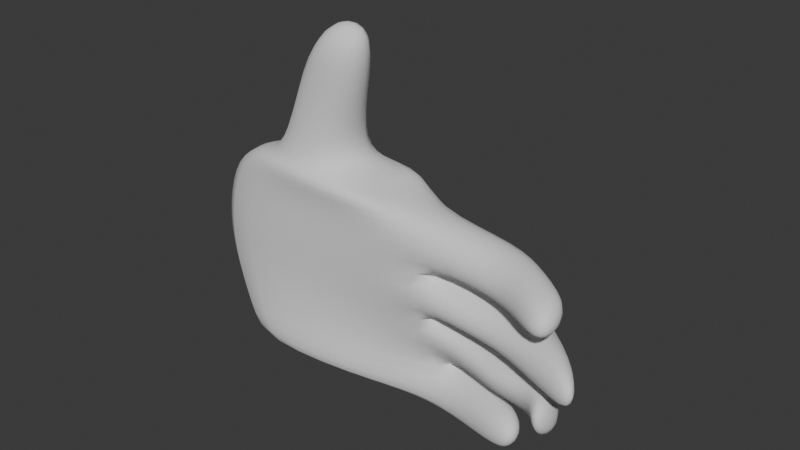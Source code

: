 # Source: handmand.blend  (saved by Blender 4.5.90; exported with 4.5.12 LTS)
import bpy
from mathutils import Matrix  # noqa: F401  (used for matrix-valued properties, if any)

bpy.ops.wm.read_factory_settings(use_empty=True)
scene = bpy.context.scene
scene.name = 'Scene'

# ---- collections
col_collection = bpy.data.collections.new('Collection'); scene.collection.children.link(col_collection)

# ---- world
world_world = bpy.data.worlds.new('World'); scene.world = world_world
world_world.use_nodes = True; world_world.node_tree.nodes.clear()
_N = world_world.node_tree.nodes; _L = world_world.node_tree.links
n0 = _N.new('ShaderNodeOutputWorld'); n0.name = 'World Output'; n0.location = (200, 100)
n1 = _N.new('ShaderNodeBackground'); n1.name = 'Background'; n1.location = (-200, 100)
n1.inputs[0].default_value = (0.05088, 0.05088, 0.05088, 1.0)
_L.new(n1.outputs[0], n0.inputs[0])
n0.is_active_output = True
world_world.color = (0.05088, 0.05088, 0.05088)
world_world.sun_shadow_jitter_overblur = 0.0

# ---- meshes
me_cube_001 = bpy.data.meshes.new('Cube.001')
me_cube_001.from_pydata([(-0.9921, 0.1829, -1.0), (-0.7014, -0.5698, 0.973), (-1.0, 1.0, -1.0), (-0.7014, 0.8076, 0.973), (0.7634, -0.9268, -1.15), (0.3727, -0.6322, 0.8851), (0.7675, 0.262, -1.173), (0.3042, 0.7139, 0.8459), (-1.124, -0.3759, -0.5865), (-1.372, 1.0, -0.6476), (0.8568, -0.09353, -0.6987), (0.7634, -0.9268, -0.7101), (-1.451, -0.5305, -0.2075), (-1.552, 1.0, -0.2075), (0.7497, 0.5274, -0.1518), (0.7497, -0.9371, -0.1518), (-1.451, -0.5305, 0.2558), (-1.552, 1.0, 0.2558), (0.7497, 0.6642, 0.3114), (0.7497, -0.9371, 0.3114), (-1.372, -0.6061, 0.7366), (-1.372, 1.0, 0.7366), (0.7634, 0.7057, 0.8111), (0.7924, -0.1775, 0.8058), (0.2538, 1.0, -1.0), (-0.0731, 0.7679, 1.0), (0.2538, -1.0, -1.0), (-0.0731, -0.7679, 1.0), (0.2538, -1.0, -0.6476), (0.2538, 0.6834, -0.6476), (0.2538, -1.0, -0.2075), (0.2538, 0.5627, -0.2075), (0.2538, -1.0, 0.2558), (0.2538, 0.6834, 0.2558), (0.2538, -1.0, 0.7366), (0.2538, 0.6834, 0.7366), (-0.9609, -0.6547, 0.8685), (-1.0, 1.0, 1.0), (0.3313, -0.7806, 0.9254), (0.2538, 1.005, 0.9081), (-0.03621, 0.221, 2.328), (-0.03621, 0.8439, 2.194), (0.3501, 0.1032, 2.308), (0.2895, 0.7234, 2.044), (-0.3826, -0.01551, 1.989), (-0.3977, 0.8364, 1.751), (0.1916, -0.2293, 1.749), (0.1765, 0.613, 1.513), (2.28, 1.373, 0.5947), (2.28, 1.373, 0.318), (2.28, 0.4728, 0.6463), (2.28, 0.4728, 0.318), (2.607, 1.407, 0.2452), (2.607, 1.407, -0.2181), (2.491, 0.851, 0.2369), (2.491, 0.851, -0.2264), (1.544, 0.4508, 0.647), (1.569, 0.6311, 0.2558), (1.542, -0.3523, 0.7338), (1.569, -0.5526, 0.2558), (1.748, 0.6841, -0.1619), (1.842, -0.4316, -0.1505), (1.842, -0.4316, 0.1787), (1.748, 0.6434, 0.1673), (2.2, 1.429, -0.168), (2.181, 1.179, -0.5779), (2.298, 0.4889, -0.2627), (2.312, 0.4992, -0.6839), (1.913, 0.8329, -0.7138), (1.824, 0.7148, -0.9991), (1.889, 0.2413, -0.9888), (1.889, 0.2413, -0.6364), (1.425, -0.3511, -1.042), (1.409, -0.3338, -0.7011), (1.498, 0.6161, -1.104), (1.498, 0.5657, -0.6638), (1.637, 0.4149, -0.6448), (1.544, -0.3784, -0.6562), (1.53, -0.3887, -0.2704), (1.583, 0.7473, -0.2704), (2.044, 0.5075, -0.6239), (2.032, 0.7486, -0.25), (1.966, -0.1309, -0.6334), (1.954, -0.1395, -0.25), (1.917, 0.8462, 0.6832), (1.917, 0.05233, 0.6913), (1.914, 1.05, 0.3056), (1.914, 0.0503, 0.3056), (1.32, -0.7849, -0.1968), (1.32, -0.7849, 0.2142), (1.283, 0.5438, -0.2012), (1.283, 0.6114, 0.2098), (1.256, -0.7069, -0.7241), (1.243, -0.7172, -0.2471), (1.35, 0.1075, -0.7127), (1.268, 0.5924, -0.2471)], [], [(20, 36, 37, 21), (35, 39, 7, 22), (22, 7, 5, 23), (34, 38, 36, 20), (24, 6, 4, 26), (25, 3, 45, 47), (26, 28, 8, 0), (73, 72, 70, 71), (24, 29, 10, 6), (0, 8, 9, 2), (28, 30, 12, 8), (82, 80, 65, 67), (29, 31, 14, 10), (8, 12, 13, 9), (30, 32, 16, 12), (61, 60, 53, 55), (31, 33, 18, 14), (12, 16, 17, 13), (32, 34, 20, 16), (86, 84, 48, 49), (33, 35, 22, 18), (16, 20, 21, 17), (17, 21, 35, 33), (19, 23, 34, 32), (13, 17, 33, 31), (15, 19, 32, 30), (9, 13, 31, 29), (11, 15, 30, 28), (2, 9, 29, 24), (4, 11, 28, 26), (7, 39, 38, 5), (2, 24, 26, 0), (23, 5, 38, 34), (21, 37, 39, 35), (1, 3, 37, 36), (27, 1, 36, 38), (3, 25, 39, 37), (25, 27, 38, 39), (43, 41, 40, 42), (3, 1, 44, 45), (27, 25, 47, 46), (1, 27, 46, 44), (40, 41, 45, 44), (42, 40, 44, 46), (41, 43, 47, 45), (43, 42, 46, 47), (49, 48, 50, 51), (84, 85, 50, 48), (87, 86, 49, 51), (85, 87, 51, 50), (53, 52, 54, 55), (62, 61, 55, 54), (60, 63, 52, 53), (63, 62, 54, 52), (23, 19, 59, 58), (19, 18, 57, 59), (22, 23, 58, 56), (18, 22, 56, 57), (91, 89, 62, 63), (90, 91, 63, 60), (89, 88, 61, 62), (88, 90, 60, 61), (65, 64, 66, 67), (83, 82, 67, 66), (80, 81, 64, 65), (81, 83, 66, 64), (69, 68, 71, 70), (72, 74, 69, 70), (74, 75, 68, 69), (75, 73, 71, 68), (10, 11, 73, 75), (6, 10, 75, 74), (4, 6, 74, 72), (11, 4, 72, 73), (95, 93, 78, 79), (94, 95, 79, 76), (93, 92, 77, 78), (92, 94, 76, 77), (79, 78, 83, 81), (76, 79, 81, 80), (78, 77, 82, 83), (77, 76, 80, 82), (58, 59, 87, 85), (59, 57, 86, 87), (56, 58, 85, 84), (57, 56, 84, 86), (15, 14, 90, 88), (19, 15, 88, 89), (14, 18, 91, 90), (18, 19, 89, 91), (11, 10, 94, 92), (15, 11, 92, 93), (10, 14, 95, 94), (14, 15, 93, 95)])
me_cube_001.polygons.foreach_set('use_smooth', [True] * 94)
_uv = me_cube_001.uv_layers.new(name='UVMap')
_uv.uv.foreach_set('vector', [0.5921, 0.0, 0.625, 0.0, 0.625, 0.25, 0.5921, 0.25, 0.5921, 0.4067, 0.625, 0.4067, 0.625, 0.5, 0.5921, 0.5, 0.5921, 0.5, 0.625, 0.5, 0.625, 0.75, 0.5921, 0.75, 0.5921, 0.8433, 0.625, 0.8433, 0.625, 1.0, 0.5921, 1.0, 0.2817, 0.5, 0.375, 0.5, 0.375, 0.75, 0.2817, 0.75, 0.7473, 0.529, 0.846, 0.529, 0.846, 0.529, 0.7473, 0.529, 0.375, 0.8433, 0.419, 0.8433, 0.419, 1.0, 0.375, 1.0, 0.419, 0.75, 0.375, 0.75, 0.375, 0.75, 0.419, 0.75, 0.375, 0.4067, 0.419, 0.4067, 0.419, 0.5, 0.375, 0.5, 0.375, 0.0, 0.419, 0.0, 0.419, 0.25, 0.375, 0.25, 0.419, 0.8433, 0.4741, 0.8433, 0.4741, 1.0, 0.419, 1.0, 0.419, 0.75, 0.419, 0.5, 0.419, 0.5, 0.419, 0.75, 0.419, 0.4067, 0.4741, 0.4067, 0.4741, 0.5, 0.419, 0.5, 0.419, 0.0, 0.4741, 0.0, 0.4741, 0.25, 0.419, 0.25, 0.4741, 0.8433, 0.532, 0.8433, 0.532, 1.0, 0.4741, 1.0, 0.4741, 0.75, 0.4741, 0.5, 0.4741, 0.5, 0.4741, 0.75, 0.4741, 0.4067, 0.532, 0.4067, 0.532, 0.5, 0.4741, 0.5, 0.4741, 0.0, 0.532, 0.0, 0.532, 0.25, 0.4741, 0.25, 0.532, 0.8433, 0.5921, 0.8433, 0.5921, 1.0, 0.532, 1.0, 0.532, 0.5, 0.5921, 0.5, 0.5921, 0.5, 0.532, 0.5, 0.532, 0.4067, 0.5921, 0.4067, 0.5921, 0.5, 0.532, 0.5, 0.532, 0.0, 0.5921, 0.0, 0.5921, 0.25, 0.532, 0.25, 0.532, 0.25, 0.5921, 0.25, 0.5921, 0.4067, 0.532, 0.4067, 0.532, 0.75, 0.5921, 0.75, 0.5921, 0.8433, 0.532, 0.8433, 0.4741, 0.25, 0.532, 0.25, 0.532, 0.4067, 0.4741, 0.4067, 0.4741, 0.75, 0.532, 0.75, 0.532, 0.8433, 0.4741, 0.8433, 0.419, 0.25, 0.4741, 0.25, 0.4741, 0.4067, 0.419, 0.4067, 0.419, 0.75, 0.4741, 0.75, 0.4741, 0.8433, 0.419, 0.8433, 0.375, 0.25, 0.419, 0.25, 0.419, 0.4067, 0.375, 0.4067, 0.375, 0.75, 0.419, 0.75, 0.419, 0.8433, 0.375, 0.8433, 0.625, 0.5, 0.7183, 0.5, 0.7183, 0.75, 0.625, 0.75, 0.125, 0.5, 0.2817, 0.5, 0.2817, 0.75, 0.125, 0.75, 0.5921, 0.75, 0.625, 0.75, 0.625, 0.8433, 0.5921, 0.8433, 0.5921, 0.25, 0.625, 0.25, 0.625, 0.4067, 0.5921, 0.4067, 0.846, 0.721, 0.846, 0.529, 0.875, 0.5, 0.875, 0.75, 0.7473, 0.721, 0.846, 0.721, 0.875, 0.75, 0.7183, 0.75, 0.846, 0.529, 0.7473, 0.529, 0.7183, 0.5, 0.875, 0.5, 0.7473, 0.529, 0.7473, 0.721, 0.7183, 0.75, 0.7183, 0.5, 0.7668, 0.5485, 0.8265, 0.5485, 0.8265, 0.7015, 0.7668, 0.7015, 0.846, 0.529, 0.846, 0.721, 0.846, 0.721, 0.846, 0.529, 0.7473, 0.721, 0.7473, 0.529, 0.7473, 0.529, 0.7473, 0.721, 0.846, 0.721, 0.7473, 0.721, 0.7473, 0.721, 0.846, 0.721, 0.8265, 0.7015, 0.8265, 0.5485, 0.846, 0.529, 0.846, 0.721, 0.7668, 0.7015, 0.8265, 0.7015, 0.846, 0.721, 0.7473, 0.721, 0.8265, 0.5485, 0.7668, 0.5485, 0.7473, 0.529, 0.846, 0.529, 0.7668, 0.5485, 0.7668, 0.7015, 0.7473, 0.721, 0.7473, 0.529, 0.532, 0.5, 0.5921, 0.5, 0.5921, 0.75, 0.532, 0.75, 0.5921, 0.5, 0.5921, 0.75, 0.5921, 0.75, 0.5921, 0.5, 0.532, 0.75, 0.532, 0.5, 0.532, 0.5, 0.532, 0.75, 0.5921, 0.75, 0.532, 0.75, 0.532, 0.75, 0.5921, 0.75, 0.4741, 0.5, 0.532, 0.5, 0.532, 0.75, 0.4741, 0.75, 0.532, 0.75, 0.4741, 0.75, 0.4741, 0.75, 0.532, 0.75, 0.4741, 0.5, 0.532, 0.5, 0.532, 0.5, 0.4741, 0.5, 0.532, 0.5, 0.532, 0.75, 0.532, 0.75, 0.532, 0.5, 0.5921, 0.75, 0.532, 0.75, 0.532, 0.75, 0.5921, 0.75, 0.532, 0.75, 0.532, 0.5, 0.532, 0.5, 0.532, 0.75, 0.5921, 0.5, 0.5921, 0.75, 0.5921, 0.75, 0.5921, 0.5, 0.532, 0.5, 0.5921, 0.5, 0.5921, 0.5, 0.532, 0.5, 0.532, 0.5, 0.532, 0.75, 0.532, 0.75, 0.532, 0.5, 0.4741, 0.5, 0.532, 0.5, 0.532, 0.5, 0.4741, 0.5, 0.532, 0.75, 0.4741, 0.75, 0.4741, 0.75, 0.532, 0.75, 0.4741, 0.75, 0.4741, 0.5, 0.4741, 0.5, 0.4741, 0.75, 0.419, 0.5, 0.4741, 0.5, 0.4741, 0.75, 0.419, 0.75, 0.4741, 0.75, 0.419, 0.75, 0.419, 0.75, 0.4741, 0.75, 0.419, 0.5, 0.4741, 0.5, 0.4741, 0.5, 0.419, 0.5, 0.4741, 0.5, 0.4741, 0.75, 0.4741, 0.75, 0.4741, 0.5, 0.375, 0.5, 0.419, 0.5, 0.419, 0.75, 0.375, 0.75, 0.375, 0.75, 0.375, 0.5, 0.375, 0.5, 0.375, 0.75, 0.375, 0.5, 0.419, 0.5, 0.419, 0.5, 0.375, 0.5, 0.419, 0.5, 0.419, 0.75, 0.419, 0.75, 0.419, 0.5, 0.419, 0.5, 0.419, 0.75, 0.419, 0.75, 0.419, 0.5, 0.375, 0.5, 0.419, 0.5, 0.419, 0.5, 0.375, 0.5, 0.375, 0.75, 0.375, 0.5, 0.375, 0.5, 0.375, 0.75, 0.419, 0.75, 0.375, 0.75, 0.375, 0.75, 0.419, 0.75, 0.4741, 0.5, 0.4741, 0.75, 0.4741, 0.75, 0.4741, 0.5, 0.419, 0.5, 0.4741, 0.5, 0.4741, 0.5, 0.419, 0.5, 0.4741, 0.75, 0.419, 0.75, 0.419, 0.75, 0.4741, 0.75, 0.419, 0.75, 0.419, 0.5, 0.419, 0.5, 0.419, 0.75, 0.4741, 0.5, 0.4741, 0.75, 0.4741, 0.75, 0.4741, 0.5, 0.419, 0.5, 0.4741, 0.5, 0.4741, 0.5, 0.419, 0.5, 0.4741, 0.75, 0.419, 0.75, 0.419, 0.75, 0.4741, 0.75, 0.419, 0.75, 0.419, 0.5, 0.419, 0.5, 0.419, 0.75, 0.5921, 0.75, 0.532, 0.75, 0.532, 0.75, 0.5921, 0.75, 0.532, 0.75, 0.532, 0.5, 0.532, 0.5, 0.532, 0.75, 0.5921, 0.5, 0.5921, 0.75, 0.5921, 0.75, 0.5921, 0.5, 0.532, 0.5, 0.5921, 0.5, 0.5921, 0.5, 0.532, 0.5, 0.4741, 0.75, 0.4741, 0.5, 0.4741, 0.5, 0.4741, 0.75, 0.532, 0.75, 0.4741, 0.75, 0.4741, 0.75, 0.532, 0.75, 0.4741, 0.5, 0.532, 0.5, 0.532, 0.5, 0.4741, 0.5, 0.532, 0.5, 0.532, 0.75, 0.532, 0.75, 0.532, 0.5, 0.419, 0.75, 0.419, 0.5, 0.419, 0.5, 0.419, 0.75, 0.4741, 0.75, 0.419, 0.75, 0.419, 0.75, 0.4741, 0.75, 0.419, 0.5, 0.4741, 0.5, 0.4741, 0.5, 0.419, 0.5, 0.4741, 0.5, 0.4741, 0.75, 0.4741, 0.75, 0.4741, 0.5])
me_cube_001.update()

# ---- objects
ob_hand_001 = bpy.data.objects.new('Hand.001', me_cube_001)

# ---- transforms, parenting, visibility, modifiers, constraints
ob_hand_001.location = (0.01475, -0.002734, 0.04183)
ob_hand_001.scale = (0.04167, -0.02155, 0.04167)
_m = ob_hand_001.modifiers.new('Subdivision', 'SUBSURF')

# ---- collection membership
col_collection.objects.link(ob_hand_001)

# ---- scene / render settings (as saved in the file)
scene.frame_start = 1; scene.frame_end = 250; scene.frame_set(1)
scene.render.engine = 'BLENDER_EEVEE_NEXT'
bpy.context.view_layer.update()

# ---- added for rendering (the .blend has no active camera and no usable light): camera, sun
cam_auto = bpy.data.cameras.new('AutoCamera')
cam_auto.lens = 50.0
cam_auto.sensor_width = 36.0
cam_auto.clip_end = 1000.0
ob_auto_camera = bpy.data.objects.new('AutoCamera', cam_auto)
scene.collection.objects.link(ob_auto_camera)
ob_auto_camera.location = (0.251822, -0.265482, 0.237973)
ob_auto_camera.rotation_euler = (1.09748, -7.21219e-08, 0.694738)
scene.camera = ob_auto_camera
light_auto_sun = bpy.data.lights.new('AutoSun', 'SUN')
light_auto_sun.energy = 3.0
light_auto_sun.angle = 0.0523599
ob_auto_sun = bpy.data.objects.new('AutoSun', light_auto_sun)
scene.collection.objects.link(ob_auto_sun)
ob_auto_sun.rotation_euler = (0.872665, 0.174533, 0.523599)
bpy.context.view_layer.update()
